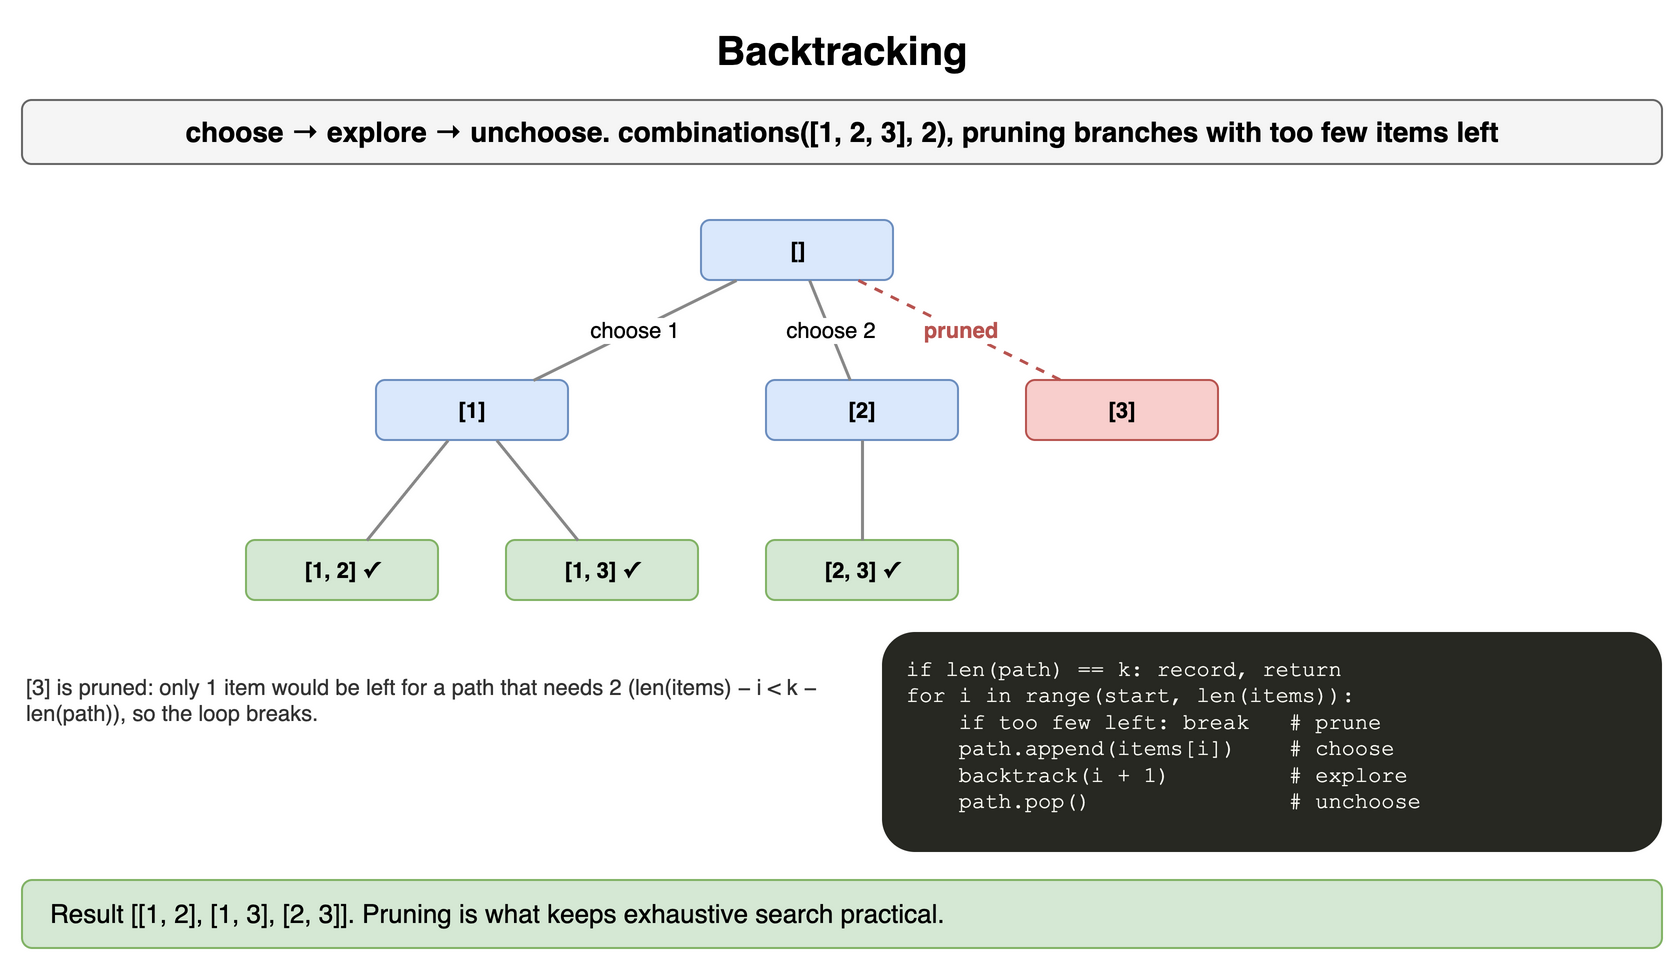

The diagram above was exported from draw.io. Its source (the exported page's mxGraphModel, read from the mxfile embedded in the PNG):
<mxGraphModel dx="900" dy="494" grid="1" gridSize="10" guides="1" tooltips="1" connect="1" arrows="1" fold="1" page="1" pageScale="1" pageWidth="900" pageHeight="494" math="0" shadow="0">
  <root>
    <mxCell id="0" />
    <mxCell id="1" parent="0" />
    <mxCell id="p201" value="Backtracking" style="text;html=1;align=center;verticalAlign=middle;whiteSpace=wrap;fontSize=20;fontStyle=1;" vertex="1" parent="1">
      <mxGeometry x="40" y="10" width="820" height="30" as="geometry" />
    </mxCell>
    <mxCell id="p202" value="choose → explore → unchoose. combinations([1, 2, 3], 2), pruning branches with too few items left" style="rounded=1;whiteSpace=wrap;html=1;fillColor=#f5f5f5;strokeColor=#666666;fontStyle=1;fontSize=14;" vertex="1" parent="1">
      <mxGeometry x="40" y="50" width="820" height="32" as="geometry" />
    </mxCell>
    <mxCell id="p203" value="[]" style="rounded=1;whiteSpace=wrap;html=1;fillColor=#dae8fc;strokeColor=#6c8ebf;fontSize=11;align=center;fontStyle=1;" vertex="1" parent="1">
      <mxGeometry x="379.5" y="110" width="96" height="30" as="geometry" />
    </mxCell>
    <mxCell id="p204" value="[1]" style="rounded=1;whiteSpace=wrap;html=1;fillColor=#dae8fc;strokeColor=#6c8ebf;fontSize=11;align=center;fontStyle=1;" vertex="1" parent="1">
      <mxGeometry x="217.0" y="190" width="96" height="30" as="geometry" />
    </mxCell>
    <mxCell id="p205" value="[1, 2] ✓" style="rounded=1;whiteSpace=wrap;html=1;fillColor=#d5e8d4;strokeColor=#82b366;fontSize=11;align=center;fontStyle=1;" vertex="1" parent="1">
      <mxGeometry x="152.0" y="270" width="96" height="30" as="geometry" />
    </mxCell>
    <mxCell id="p206" value="" style="endArrow=none;html=1;strokeColor=#888888;strokeWidth=1.5;" edge="1" parent="1" source="p204" target="p205">
      <mxGeometry relative="1" as="geometry" />
    </mxCell>
    <mxCell id="p207" value="[1, 3] ✓" style="rounded=1;whiteSpace=wrap;html=1;fillColor=#d5e8d4;strokeColor=#82b366;fontSize=11;align=center;fontStyle=1;" vertex="1" parent="1">
      <mxGeometry x="282.0" y="270" width="96" height="30" as="geometry" />
    </mxCell>
    <mxCell id="p208" value="" style="endArrow=none;html=1;strokeColor=#888888;strokeWidth=1.5;" edge="1" parent="1" source="p204" target="p207">
      <mxGeometry relative="1" as="geometry" />
    </mxCell>
    <mxCell id="p209" value="choose 1" style="endArrow=none;html=1;strokeColor=#888888;strokeWidth=1.5;" edge="1" parent="1" source="p203" target="p204">
      <mxGeometry relative="1" as="geometry" />
    </mxCell>
    <mxCell id="p2010" value="[2]" style="rounded=1;whiteSpace=wrap;html=1;fillColor=#dae8fc;strokeColor=#6c8ebf;fontSize=11;align=center;fontStyle=1;" vertex="1" parent="1">
      <mxGeometry x="412.0" y="190" width="96" height="30" as="geometry" />
    </mxCell>
    <mxCell id="p2011" value="[2, 3] ✓" style="rounded=1;whiteSpace=wrap;html=1;fillColor=#d5e8d4;strokeColor=#82b366;fontSize=11;align=center;fontStyle=1;" vertex="1" parent="1">
      <mxGeometry x="412.0" y="270" width="96" height="30" as="geometry" />
    </mxCell>
    <mxCell id="p2012" value="" style="endArrow=none;html=1;strokeColor=#888888;strokeWidth=1.5;" edge="1" parent="1" source="p2010" target="p2011">
      <mxGeometry relative="1" as="geometry" />
    </mxCell>
    <mxCell id="p2013" value="choose 2" style="endArrow=none;html=1;strokeColor=#888888;strokeWidth=1.5;" edge="1" parent="1" source="p203" target="p2010">
      <mxGeometry relative="1" as="geometry" />
    </mxCell>
    <mxCell id="p2014" value="[3]" style="rounded=1;whiteSpace=wrap;html=1;fillColor=#f8cecc;strokeColor=#b85450;fontSize=11;align=center;fontStyle=1;" vertex="1" parent="1">
      <mxGeometry x="542.0" y="190" width="96" height="30" as="geometry" />
    </mxCell>
    <mxCell id="p2015" value="pruned" style="endArrow=none;endSize=6;html=1;strokeWidth=1.5;strokeColor=#b85450;fontSize=11;labelBackgroundColor=#ffffff;fontColor=#b85450;fontStyle=1;dashed=1;" edge="1" parent="1" source="p203" target="p2014">
      <mxGeometry relative="1" as="geometry" />
    </mxCell>
    <mxCell id="p2016" value="[3] is pruned: only 1 item would be left for a path that needs 2 (len(items) − i &lt; k − len(path)), so the loop breaks." style="text;html=1;whiteSpace=wrap;fontSize=11;align=left;verticalAlign=middle;fontSize=11;fontColor=#333333;" vertex="1" parent="1">
      <mxGeometry x="40" y="320" width="400" height="60" as="geometry" />
    </mxCell>
    <mxCell id="p2017" value="if&amp;nbsp;len(path)&amp;nbsp;==&amp;nbsp;k:&amp;nbsp;record,&amp;nbsp;return&lt;br&gt;for&amp;nbsp;i&amp;nbsp;in&amp;nbsp;range(start,&amp;nbsp;len(items)):&lt;br&gt;&amp;nbsp;&amp;nbsp;&amp;nbsp;&amp;nbsp;if&amp;nbsp;too&amp;nbsp;few&amp;nbsp;left:&amp;nbsp;break&amp;nbsp;&amp;nbsp;&amp;nbsp;#&amp;nbsp;prune&lt;br&gt;&amp;nbsp;&amp;nbsp;&amp;nbsp;&amp;nbsp;path.append(items[i])&amp;nbsp;&amp;nbsp;&amp;nbsp;&amp;nbsp;#&amp;nbsp;choose&lt;br&gt;&amp;nbsp;&amp;nbsp;&amp;nbsp;&amp;nbsp;backtrack(i&amp;nbsp;+&amp;nbsp;1)&amp;nbsp;&amp;nbsp;&amp;nbsp;&amp;nbsp;&amp;nbsp;&amp;nbsp;&amp;nbsp;&amp;nbsp;&amp;nbsp;#&amp;nbsp;explore&lt;br&gt;&amp;nbsp;&amp;nbsp;&amp;nbsp;&amp;nbsp;path.pop()&amp;nbsp;&amp;nbsp;&amp;nbsp;&amp;nbsp;&amp;nbsp;&amp;nbsp;&amp;nbsp;&amp;nbsp;&amp;nbsp;&amp;nbsp;&amp;nbsp;&amp;nbsp;&amp;nbsp;&amp;nbsp;&amp;nbsp;#&amp;nbsp;unchoose" style="rounded=1;whiteSpace=wrap;html=1;align=left;verticalAlign=top;spacingLeft=10;spacingTop=6;fontFamily=Courier New;fontSize=11;fillColor=#272822;fontColor=#f8f8f2;strokeColor=none;" vertex="1" parent="1">
      <mxGeometry x="470" y="316" width="390" height="110" as="geometry" />
    </mxCell>
    <mxCell id="p2018" value="Result [[1, 2], [1, 3], [2, 3]]. Pruning is what keeps exhaustive search practical." style="rounded=1;whiteSpace=wrap;html=1;fillColor=#d5e8d4;strokeColor=#82b366;fontSize=13;align=left;spacingLeft=12;" vertex="1" parent="1">
      <mxGeometry x="40" y="440" width="820" height="34" as="geometry" />
    </mxCell>
  </root>
</mxGraphModel>